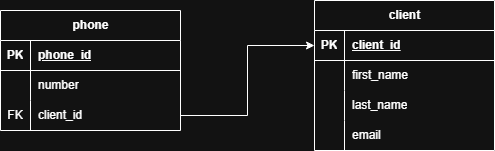

The diagram above was exported from draw.io. Its source (the exported page's mxGraphModel, read from the mxfile embedded in the PNG):
<mxGraphModel dx="1434" dy="791" grid="1" gridSize="10" guides="1" tooltips="1" connect="1" arrows="1" fold="1" page="1" pageScale="1" pageWidth="827" pageHeight="1169" math="0" shadow="0">
  <root>
    <mxCell id="0" />
    <mxCell id="1" parent="0" />
    <mxCell id="kwEEKjhegLJ03RrPjdup-1" value="client" style="shape=table;startSize=30;container=1;collapsible=1;childLayout=tableLayout;fixedRows=1;rowLines=0;fontStyle=1;align=center;resizeLast=1;html=1;" parent="1" vertex="1">
      <mxGeometry x="464" y="320" width="180" height="150" as="geometry" />
    </mxCell>
    <mxCell id="kwEEKjhegLJ03RrPjdup-2" value="" style="shape=tableRow;horizontal=0;startSize=0;swimlaneHead=0;swimlaneBody=0;fillColor=none;collapsible=0;dropTarget=0;points=[[0,0.5],[1,0.5]];portConstraint=eastwest;top=0;left=0;right=0;bottom=1;" parent="kwEEKjhegLJ03RrPjdup-1" vertex="1">
      <mxGeometry y="30" width="180" height="30" as="geometry" />
    </mxCell>
    <mxCell id="kwEEKjhegLJ03RrPjdup-3" value="PK" style="shape=partialRectangle;connectable=0;fillColor=none;top=0;left=0;bottom=0;right=0;fontStyle=1;overflow=hidden;whiteSpace=wrap;html=1;" parent="kwEEKjhegLJ03RrPjdup-2" vertex="1">
      <mxGeometry width="30" height="30" as="geometry">
        <mxRectangle width="30" height="30" as="alternateBounds" />
      </mxGeometry>
    </mxCell>
    <mxCell id="kwEEKjhegLJ03RrPjdup-4" value="client_id" style="shape=partialRectangle;connectable=0;fillColor=none;top=0;left=0;bottom=0;right=0;align=left;spacingLeft=6;fontStyle=5;overflow=hidden;whiteSpace=wrap;html=1;" parent="kwEEKjhegLJ03RrPjdup-2" vertex="1">
      <mxGeometry x="30" width="150" height="30" as="geometry">
        <mxRectangle width="150" height="30" as="alternateBounds" />
      </mxGeometry>
    </mxCell>
    <mxCell id="kwEEKjhegLJ03RrPjdup-5" value="" style="shape=tableRow;horizontal=0;startSize=0;swimlaneHead=0;swimlaneBody=0;fillColor=none;collapsible=0;dropTarget=0;points=[[0,0.5],[1,0.5]];portConstraint=eastwest;top=0;left=0;right=0;bottom=0;" parent="kwEEKjhegLJ03RrPjdup-1" vertex="1">
      <mxGeometry y="60" width="180" height="30" as="geometry" />
    </mxCell>
    <mxCell id="kwEEKjhegLJ03RrPjdup-6" value="" style="shape=partialRectangle;connectable=0;fillColor=none;top=0;left=0;bottom=0;right=0;editable=1;overflow=hidden;whiteSpace=wrap;html=1;" parent="kwEEKjhegLJ03RrPjdup-5" vertex="1">
      <mxGeometry width="30" height="30" as="geometry">
        <mxRectangle width="30" height="30" as="alternateBounds" />
      </mxGeometry>
    </mxCell>
    <mxCell id="kwEEKjhegLJ03RrPjdup-7" value="first_name" style="shape=partialRectangle;connectable=0;fillColor=none;top=0;left=0;bottom=0;right=0;align=left;spacingLeft=6;overflow=hidden;whiteSpace=wrap;html=1;" parent="kwEEKjhegLJ03RrPjdup-5" vertex="1">
      <mxGeometry x="30" width="150" height="30" as="geometry">
        <mxRectangle width="150" height="30" as="alternateBounds" />
      </mxGeometry>
    </mxCell>
    <mxCell id="kwEEKjhegLJ03RrPjdup-8" value="" style="shape=tableRow;horizontal=0;startSize=0;swimlaneHead=0;swimlaneBody=0;fillColor=none;collapsible=0;dropTarget=0;points=[[0,0.5],[1,0.5]];portConstraint=eastwest;top=0;left=0;right=0;bottom=0;" parent="kwEEKjhegLJ03RrPjdup-1" vertex="1">
      <mxGeometry y="90" width="180" height="30" as="geometry" />
    </mxCell>
    <mxCell id="kwEEKjhegLJ03RrPjdup-9" value="" style="shape=partialRectangle;connectable=0;fillColor=none;top=0;left=0;bottom=0;right=0;editable=1;overflow=hidden;whiteSpace=wrap;html=1;" parent="kwEEKjhegLJ03RrPjdup-8" vertex="1">
      <mxGeometry width="30" height="30" as="geometry">
        <mxRectangle width="30" height="30" as="alternateBounds" />
      </mxGeometry>
    </mxCell>
    <mxCell id="kwEEKjhegLJ03RrPjdup-10" value="last_name" style="shape=partialRectangle;connectable=0;fillColor=none;top=0;left=0;bottom=0;right=0;align=left;spacingLeft=6;overflow=hidden;whiteSpace=wrap;html=1;" parent="kwEEKjhegLJ03RrPjdup-8" vertex="1">
      <mxGeometry x="30" width="150" height="30" as="geometry">
        <mxRectangle width="150" height="30" as="alternateBounds" />
      </mxGeometry>
    </mxCell>
    <mxCell id="kwEEKjhegLJ03RrPjdup-11" value="" style="shape=tableRow;horizontal=0;startSize=0;swimlaneHead=0;swimlaneBody=0;fillColor=none;collapsible=0;dropTarget=0;points=[[0,0.5],[1,0.5]];portConstraint=eastwest;top=0;left=0;right=0;bottom=0;" parent="kwEEKjhegLJ03RrPjdup-1" vertex="1">
      <mxGeometry y="120" width="180" height="30" as="geometry" />
    </mxCell>
    <mxCell id="kwEEKjhegLJ03RrPjdup-12" value="" style="shape=partialRectangle;connectable=0;fillColor=none;top=0;left=0;bottom=0;right=0;editable=1;overflow=hidden;whiteSpace=wrap;html=1;" parent="kwEEKjhegLJ03RrPjdup-11" vertex="1">
      <mxGeometry width="30" height="30" as="geometry">
        <mxRectangle width="30" height="30" as="alternateBounds" />
      </mxGeometry>
    </mxCell>
    <mxCell id="kwEEKjhegLJ03RrPjdup-13" value="email" style="shape=partialRectangle;connectable=0;fillColor=none;top=0;left=0;bottom=0;right=0;align=left;spacingLeft=6;overflow=hidden;whiteSpace=wrap;html=1;" parent="kwEEKjhegLJ03RrPjdup-11" vertex="1">
      <mxGeometry x="30" width="150" height="30" as="geometry">
        <mxRectangle width="150" height="30" as="alternateBounds" />
      </mxGeometry>
    </mxCell>
    <mxCell id="kwEEKjhegLJ03RrPjdup-14" value="phone" style="shape=table;startSize=30;container=1;collapsible=1;childLayout=tableLayout;fixedRows=1;rowLines=0;fontStyle=1;align=center;resizeLast=1;html=1;" parent="1" vertex="1">
      <mxGeometry x="150" y="330" width="180" height="120" as="geometry" />
    </mxCell>
    <mxCell id="kwEEKjhegLJ03RrPjdup-15" value="" style="shape=tableRow;horizontal=0;startSize=0;swimlaneHead=0;swimlaneBody=0;fillColor=none;collapsible=0;dropTarget=0;points=[[0,0.5],[1,0.5]];portConstraint=eastwest;top=0;left=0;right=0;bottom=1;" parent="kwEEKjhegLJ03RrPjdup-14" vertex="1">
      <mxGeometry y="30" width="180" height="30" as="geometry" />
    </mxCell>
    <mxCell id="kwEEKjhegLJ03RrPjdup-16" value="PK" style="shape=partialRectangle;connectable=0;fillColor=none;top=0;left=0;bottom=0;right=0;fontStyle=1;overflow=hidden;whiteSpace=wrap;html=1;" parent="kwEEKjhegLJ03RrPjdup-15" vertex="1">
      <mxGeometry width="30" height="30" as="geometry">
        <mxRectangle width="30" height="30" as="alternateBounds" />
      </mxGeometry>
    </mxCell>
    <mxCell id="kwEEKjhegLJ03RrPjdup-17" value="phone_id" style="shape=partialRectangle;connectable=0;fillColor=none;top=0;left=0;bottom=0;right=0;align=left;spacingLeft=6;fontStyle=5;overflow=hidden;whiteSpace=wrap;html=1;" parent="kwEEKjhegLJ03RrPjdup-15" vertex="1">
      <mxGeometry x="30" width="150" height="30" as="geometry">
        <mxRectangle width="150" height="30" as="alternateBounds" />
      </mxGeometry>
    </mxCell>
    <mxCell id="kwEEKjhegLJ03RrPjdup-18" value="" style="shape=tableRow;horizontal=0;startSize=0;swimlaneHead=0;swimlaneBody=0;fillColor=none;collapsible=0;dropTarget=0;points=[[0,0.5],[1,0.5]];portConstraint=eastwest;top=0;left=0;right=0;bottom=0;" parent="kwEEKjhegLJ03RrPjdup-14" vertex="1">
      <mxGeometry y="60" width="180" height="30" as="geometry" />
    </mxCell>
    <mxCell id="kwEEKjhegLJ03RrPjdup-19" value="" style="shape=partialRectangle;connectable=0;fillColor=none;top=0;left=0;bottom=0;right=0;editable=1;overflow=hidden;whiteSpace=wrap;html=1;" parent="kwEEKjhegLJ03RrPjdup-18" vertex="1">
      <mxGeometry width="30" height="30" as="geometry">
        <mxRectangle width="30" height="30" as="alternateBounds" />
      </mxGeometry>
    </mxCell>
    <mxCell id="kwEEKjhegLJ03RrPjdup-20" value="number" style="shape=partialRectangle;connectable=0;fillColor=none;top=0;left=0;bottom=0;right=0;align=left;spacingLeft=6;overflow=hidden;whiteSpace=wrap;html=1;" parent="kwEEKjhegLJ03RrPjdup-18" vertex="1">
      <mxGeometry x="30" width="150" height="30" as="geometry">
        <mxRectangle width="150" height="30" as="alternateBounds" />
      </mxGeometry>
    </mxCell>
    <mxCell id="kwEEKjhegLJ03RrPjdup-27" style="shape=tableRow;horizontal=0;startSize=0;swimlaneHead=0;swimlaneBody=0;fillColor=none;collapsible=0;dropTarget=0;points=[[0,0.5],[1,0.5]];portConstraint=eastwest;top=0;left=0;right=0;bottom=0;" parent="kwEEKjhegLJ03RrPjdup-14" vertex="1">
      <mxGeometry y="90" width="180" height="30" as="geometry" />
    </mxCell>
    <mxCell id="kwEEKjhegLJ03RrPjdup-28" value="FK" style="shape=partialRectangle;connectable=0;fillColor=none;top=0;left=0;bottom=0;right=0;editable=1;overflow=hidden;whiteSpace=wrap;html=1;" parent="kwEEKjhegLJ03RrPjdup-27" vertex="1">
      <mxGeometry width="30" height="30" as="geometry">
        <mxRectangle width="30" height="30" as="alternateBounds" />
      </mxGeometry>
    </mxCell>
    <mxCell id="kwEEKjhegLJ03RrPjdup-29" value="client_id" style="shape=partialRectangle;connectable=0;fillColor=none;top=0;left=0;bottom=0;right=0;align=left;spacingLeft=6;overflow=hidden;whiteSpace=wrap;html=1;" parent="kwEEKjhegLJ03RrPjdup-27" vertex="1">
      <mxGeometry x="30" width="150" height="30" as="geometry">
        <mxRectangle width="150" height="30" as="alternateBounds" />
      </mxGeometry>
    </mxCell>
    <mxCell id="kwEEKjhegLJ03RrPjdup-30" style="edgeStyle=orthogonalEdgeStyle;rounded=0;orthogonalLoop=1;jettySize=auto;html=1;exitX=1;exitY=0.5;exitDx=0;exitDy=0;entryX=0;entryY=0.5;entryDx=0;entryDy=0;" parent="1" source="kwEEKjhegLJ03RrPjdup-27" target="kwEEKjhegLJ03RrPjdup-2" edge="1">
      <mxGeometry relative="1" as="geometry" />
    </mxCell>
  </root>
</mxGraphModel>